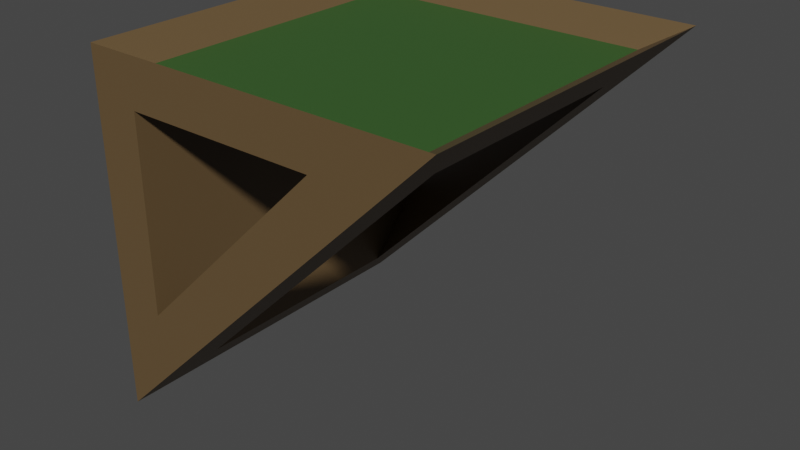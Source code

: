 # Source: chalkTable.blend  (saved by Blender 3.3.6; exported with 4.5.12 LTS)
import bpy
from mathutils import Matrix  # noqa: F401  (used for matrix-valued properties, if any)

bpy.ops.wm.read_factory_settings(use_empty=True)
scene = bpy.context.scene
scene.name = 'Scene'

# ---- collections
col_collection = bpy.data.collections.new('Collection'); scene.collection.children.link(col_collection)

# ---- materials (node trees are filled in below, after node groups)
mat_surface = bpy.data.materials.new('surface')
mat_surface.use_transparent_shadow = False
mat_wood = bpy.data.materials.new('wood')
mat_wood.use_transparent_shadow = False

# ---- material node trees
mat_surface.use_nodes = True; mat_surface.node_tree.nodes.clear()
_N = mat_surface.node_tree.nodes; _L = mat_surface.node_tree.links
n0 = _N.new('ShaderNodeBsdfPrincipled'); n0.name = 'Principled BSDF'; n0.location = (10, 300)
n0.distribution = 'GGX'
n0.subsurface_method = 'RANDOM_WALK_SKIN'
n0.inputs[0].default_value = (0.03788, 0.1065, 0.02249, 1.0)
n0.inputs[3].default_value = 1.45
n0.inputs[27].default_value = (0.0, 0.0, 0.0, 1.0)
n0.inputs[28].default_value = 1.0
n1 = _N.new('ShaderNodeOutputMaterial'); n1.name = 'Material Output'; n1.location = (300, 300)
_L.new(n0.outputs[0], n1.inputs[0])
n1.is_active_output = True
mat_wood.use_nodes = True; mat_wood.node_tree.nodes.clear()
_N = mat_wood.node_tree.nodes; _L = mat_wood.node_tree.links
n0 = _N.new('ShaderNodeBsdfPrincipled'); n0.name = 'Principled BSDF'; n0.location = (10, 300)
n0.distribution = 'GGX'
n0.subsurface_method = 'RANDOM_WALK_SKIN'
n0.inputs[0].default_value = (0.1282, 0.08094, 0.03583, 1.0)
n0.inputs[3].default_value = 1.45
n0.inputs[27].default_value = (0.0, 0.0, 0.0, 1.0)
n0.inputs[28].default_value = 1.0
n1 = _N.new('ShaderNodeOutputMaterial'); n1.name = 'Material Output'; n1.location = (300, 300)
_L.new(n0.outputs[0], n1.inputs[0])
n1.is_active_output = True

# ---- world
world_world = bpy.data.worlds.new('World'); scene.world = world_world
world_world.use_nodes = True; world_world.node_tree.nodes.clear()
_N = world_world.node_tree.nodes; _L = world_world.node_tree.links
n0 = _N.new('ShaderNodeOutputWorld'); n0.name = 'World Output'; n0.location = (300, 300)
n1 = _N.new('ShaderNodeBackground'); n1.name = 'Background'; n1.location = (10, 300)
n1.inputs[0].default_value = (0.05088, 0.05088, 0.05088, 1.0)
_L.new(n1.outputs[0], n0.inputs[0])
n0.is_active_output = True
world_world.color = (0.05088, 0.05088, 0.05088)
world_world.use_sun_shadow = False
world_world.sun_shadow_jitter_overblur = 0.0

# ---- meshes
me_cube_001 = bpy.data.meshes.new('Cube.001')
me_cube_001.from_pydata([(-1.0, -1.0, -1.0), (-1.0, -1.0, 1.0), (-1.0, 1.0, -1.0), (-1.0, 1.0, 1.0), (1.0, -1.0, 1.0), (1.0, 1.0, 1.0), (-0.7321, -1.0, 0.7321), (-0.7321, -1.0, -0.3533), (0.3533, -1.0, 0.7321), (-0.7245, -0.6543, -0.7245), (-0.7245, 0.6543, -0.7245), (0.7245, 0.6543, 0.7245), (0.7245, -0.6543, 0.7245), (-0.7321, 1.0, -0.3533), (-0.7321, 1.0, 0.7321), (0.3533, 1.0, 0.7321), (0.8076, 0.8076, 0.8886), (-0.8076, 0.8076, 0.8886), (-0.8076, -0.8076, 0.8886), (0.8076, -0.8076, 0.8886)], [], [(0, 1, 3, 2), (8, 6, 14, 15), (7, 13, 14, 6), (16, 17, 18, 19), (1, 0, 7, 6), (0, 4, 8, 7), (4, 1, 6, 8), (0, 2, 10, 9), (2, 5, 11, 10), (5, 4, 12, 11), (4, 0, 9, 12), (2, 3, 14, 13), (3, 5, 15, 14), (5, 2, 13, 15), (11, 12, 8, 15), (10, 13, 7, 9), (8, 12, 9, 7), (11, 15, 13, 10), (5, 3, 17, 16), (3, 1, 18, 17), (1, 4, 19, 18), (4, 5, 16, 19)])
me_cube_001.polygons.foreach_set('material_index', [1, 1, 1, 0, 1, 1, 1, 1, 1, 1, 1, 1, 1, 1, 1, 1, 1, 1, 1, 1, 1, 1])
_uv = me_cube_001.uv_layers.new(name='UVMap')
_uv.uv.foreach_set('vector', [0.375, 0.0, 0.625, 0.0, 0.625, 0.25, 0.375, 0.25, 0.6389, 0.6495, 0.7745, 0.6495, 0.7745, 0.4665, 0.6389, 0.4665, 0.5032, 0.2425, 0.5032, 0.3308, 0.7745, 0.4665, 0.7745, 0.6495, 0.649, 0.524, 0.851, 0.524, 0.851, 0.726, 0.649, 0.726, 0.875, 0.75, 0.375, 0.0, 0.5032, 0.2425, 0.7745, 0.6495, 0.375, 0.0, 0.625, 0.75, 0.6389, 0.6495, 0.5032, 0.2425, 0.625, 0.75, 0.875, 0.75, 0.7745, 0.6495, 0.6389, 0.6495, 0.375, 0.0, 0.375, 0.25, 0.3987, 0.2521, 0.3987, 0.09257, 0.375, 0.25, 0.625, 0.5, 0.6013, 0.4979, 0.3987, 0.2521, 0.625, 0.5, 0.625, 0.75, 0.6013, 0.6574, 0.6013, 0.4979, 0.625, 0.75, 0.375, 0.0, 0.3987, 0.09257, 0.6013, 0.6574, 0.375, 0.25, 0.875, 0.5, 0.7745, 0.4665, 0.5032, 0.3308, 0.875, 0.5, 0.625, 0.5, 0.6389, 0.4665, 0.7745, 0.4665, 0.625, 0.5, 0.375, 0.25, 0.5032, 0.3308, 0.6389, 0.4665, 0.6013, 0.4979, 0.6013, 0.6574, 0.6389, 0.6495, 0.6389, 0.4665, 0.3987, 0.2521, 0.5032, 0.3308, 0.5032, 0.2425, 0.3987, 0.09257, 0.6389, 0.6495, 0.6013, 0.6574, 0.3987, 0.09257, 0.5032, 0.2425, 0.6013, 0.4979, 0.6389, 0.4665, 0.5032, 0.3308, 0.3987, 0.2521, 0.625, 0.5, 0.875, 0.5, 0.851, 0.524, 0.649, 0.524, 0.875, 0.5, 0.875, 0.75, 0.851, 0.726, 0.851, 0.524, 0.875, 0.75, 0.625, 0.75, 0.649, 0.726, 0.851, 0.726, 0.625, 0.75, 0.625, 0.5, 0.649, 0.524, 0.649, 0.726])
me_cube_001.materials.append(mat_surface)
me_cube_001.materials.append(mat_wood)
me_cube_001.update()

# ---- objects
ob_table = bpy.data.objects.new('Table', me_cube_001)

# ---- transforms, parenting, visibility, modifiers, constraints
ob_table.location = (0.0, 0.0, 0.0)

# ---- collection membership
col_collection.objects.link(ob_table)

# ---- scene / render settings (as saved in the file)
scene.frame_start = 1; scene.frame_end = 250; scene.frame_set(1)
scene.render.engine = 'BLENDER_EEVEE_NEXT'
scene.cycles.sampling_pattern = 'TABULATED_SOBOL'
scene.cycles.use_light_tree = False
scene.view_settings.view_transform = 'Filmic'
bpy.context.view_layer.update()

# ---- added for rendering (the .blend has no active camera and no usable light): camera, sun
cam_auto = bpy.data.cameras.new('AutoCamera')
cam_auto.lens = 50.0
cam_auto.sensor_width = 36.0
cam_auto.clip_end = 1000.0
ob_auto_camera = bpy.data.objects.new('AutoCamera', cam_auto)
scene.collection.objects.link(ob_auto_camera)
ob_auto_camera.location = (3.20507, -3.84609, 2.56406)
ob_auto_camera.rotation_euler = (1.09748, -7.21219e-08, 0.694738)
scene.camera = ob_auto_camera
light_auto_sun = bpy.data.lights.new('AutoSun', 'SUN')
light_auto_sun.energy = 3.0
light_auto_sun.angle = 0.0523599
ob_auto_sun = bpy.data.objects.new('AutoSun', light_auto_sun)
scene.collection.objects.link(ob_auto_sun)
ob_auto_sun.rotation_euler = (0.872665, 0.174533, 0.523599)
bpy.context.view_layer.update()
